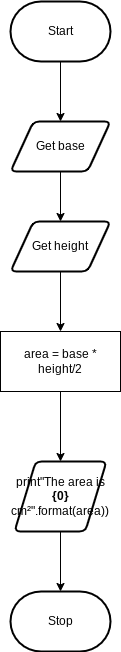

The diagram above was exported from draw.io. Its source (the exported page's mxGraphModel, read from the mxfile embedded in the PNG):
<mxGraphModel dx="1204" dy="741" grid="1" gridSize="10" guides="1" tooltips="1" connect="1" arrows="1" fold="1" page="1" pageScale="1" pageWidth="827" pageHeight="1169" math="0" shadow="0">
  <root>
    <mxCell id="0" />
    <mxCell id="1" parent="0" />
    <mxCell id="75" style="edgeStyle=none;html=1;entryX=0.5;entryY=0;entryDx=0;entryDy=0;fontFamily=Helvetica;fontSize=12;fontColor=#000000;" edge="1" parent="1" source="3" target="73">
      <mxGeometry relative="1" as="geometry" />
    </mxCell>
    <mxCell id="3" value="Get base" style="shape=parallelogram;html=1;strokeWidth=2;perimeter=parallelogramPerimeter;whiteSpace=wrap;rounded=1;arcSize=12;size=0.23;" parent="1" vertex="1">
      <mxGeometry x="380" y="350" width="100" height="50" as="geometry" />
    </mxCell>
    <mxCell id="68" style="edgeStyle=orthogonalEdgeStyle;rounded=0;html=1;entryX=0.5;entryY=0;entryDx=0;entryDy=0;" parent="1" source="5" target="3" edge="1">
      <mxGeometry relative="1" as="geometry" />
    </mxCell>
    <mxCell id="5" value="Start" style="strokeWidth=2;html=1;shape=mxgraph.flowchart.terminator;whiteSpace=wrap;" parent="1" vertex="1">
      <mxGeometry x="380" y="230" width="100" height="60" as="geometry" />
    </mxCell>
    <mxCell id="11" value="Stop" style="strokeWidth=2;html=1;shape=mxgraph.flowchart.terminator;whiteSpace=wrap;" parent="1" vertex="1">
      <mxGeometry x="380" y="820" width="100" height="60" as="geometry" />
    </mxCell>
    <mxCell id="78" style="edgeStyle=none;html=1;entryX=0.5;entryY=0;entryDx=0;entryDy=0;entryPerimeter=0;fontFamily=Helvetica;fontSize=12;fontColor=#000000;" edge="1" parent="1" source="23" target="11">
      <mxGeometry relative="1" as="geometry" />
    </mxCell>
    <mxCell id="23" value="&lt;font style=&quot;font-size: 12px&quot;&gt;print&lt;span class=&quot;s2&quot; style=&quot;box-sizing: border-box&quot;&gt;&quot;The area is &lt;/span&gt;&lt;span class=&quot;si&quot; style=&quot;box-sizing: border-box ; font-weight: bold&quot;&gt;{0}&lt;/span&gt;&lt;span class=&quot;s2&quot; style=&quot;box-sizing: border-box&quot;&gt; cm²&quot;&lt;/span&gt;&lt;span class=&quot;o&quot; style=&quot;box-sizing: border-box&quot;&gt;.&lt;/span&gt;&lt;span class=&quot;n&quot; style=&quot;box-sizing: border-box&quot;&gt;format&lt;/span&gt;&lt;span class=&quot;p&quot; style=&quot;box-sizing: border-box&quot;&gt;(&lt;/span&gt;&lt;span class=&quot;n&quot; style=&quot;box-sizing: border-box&quot;&gt;area&lt;/span&gt;&lt;span class=&quot;p&quot; style=&quot;box-sizing: border-box&quot;&gt;))&lt;/span&gt;&lt;/font&gt;" style="shape=parallelogram;html=1;strokeWidth=2;perimeter=parallelogramPerimeter;whiteSpace=wrap;rounded=1;arcSize=12;size=0.23;" parent="1" vertex="1">
      <mxGeometry x="384" y="690" width="92" height="70" as="geometry" />
    </mxCell>
    <mxCell id="76" style="edgeStyle=none;html=1;entryX=0.5;entryY=0;entryDx=0;entryDy=0;fontFamily=Helvetica;fontSize=12;fontColor=#000000;" edge="1" parent="1" source="73" target="74">
      <mxGeometry relative="1" as="geometry" />
    </mxCell>
    <mxCell id="73" value="Get height" style="shape=parallelogram;html=1;strokeWidth=2;perimeter=parallelogramPerimeter;whiteSpace=wrap;rounded=1;arcSize=12;size=0.23;" vertex="1" parent="1">
      <mxGeometry x="380" y="450" width="100" height="50" as="geometry" />
    </mxCell>
    <mxCell id="77" style="edgeStyle=none;html=1;entryX=0.5;entryY=0;entryDx=0;entryDy=0;fontFamily=Helvetica;fontSize=12;fontColor=#000000;" edge="1" parent="1" source="74" target="23">
      <mxGeometry relative="1" as="geometry" />
    </mxCell>
    <mxCell id="74" value="area = base * height/2" style="rounded=0;whiteSpace=wrap;html=1;" vertex="1" parent="1">
      <mxGeometry x="370" y="560" width="120" height="60" as="geometry" />
    </mxCell>
  </root>
</mxGraphModel>